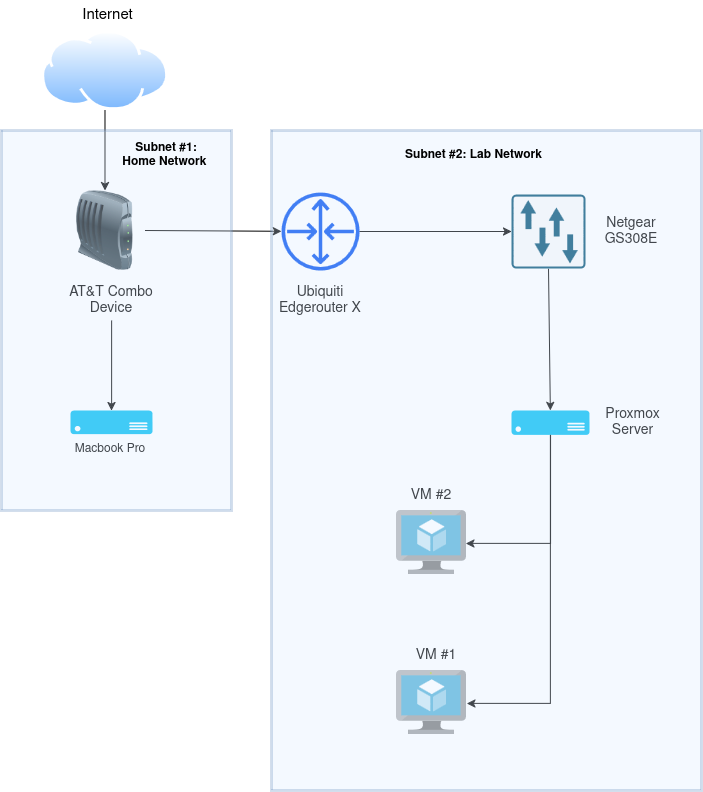

The diagram above was exported from draw.io. Its source (the exported page's mxGraphModel, read from the mxfile embedded in the PNG):
<mxGraphModel dx="1042" dy="579" grid="1" gridSize="10" guides="1" tooltips="1" connect="1" arrows="1" fold="1" page="1" pageScale="1" pageWidth="850" pageHeight="1100" math="0" shadow="0">
  <root>
    <mxCell id="0" />
    <mxCell id="1" parent="0" />
    <mxCell id="Co1LTKQCb1sEmyqI0Wn3-25" edge="1" parent="1" source="Co1LTKQCb1sEmyqI0Wn3-1" style="edgeStyle=none;rounded=0;orthogonalLoop=1;jettySize=auto;html=1;exitX=0.5;exitY=1;exitDx=0;exitDy=0;entryX=0.5;entryY=0;entryDx=0;entryDy=0;" target="Co1LTKQCb1sEmyqI0Wn3-5">
      <mxGeometry relative="1" as="geometry" />
    </mxCell>
    <mxCell id="Co1LTKQCb1sEmyqI0Wn3-1" parent="1" style="image;aspect=fixed;perimeter=ellipsePerimeter;html=1;align=center;shadow=0;dashed=0;spacingTop=3;image=img/lib/active_directory/internet_cloud.svg;" value="" vertex="1">
      <mxGeometry height="80" width="126.98" x="80" y="80" as="geometry" />
    </mxCell>
    <mxCell id="Co1LTKQCb1sEmyqI0Wn3-2" parent="1" style="sketch=0;outlineConnect=0;fontColor=#ffffff;fillColor=#0050ef;strokeColor=#001DBC;dashed=0;verticalLabelPosition=bottom;verticalAlign=top;align=center;html=1;fontSize=12;fontStyle=0;aspect=fixed;pointerEvents=1;shape=mxgraph.aws4.router;" value="" vertex="1">
      <mxGeometry height="78" width="78" x="320" y="242" as="geometry" />
    </mxCell>
    <mxCell id="Co1LTKQCb1sEmyqI0Wn3-27" edge="1" parent="1" source="Co1LTKQCb1sEmyqI0Wn3-3" style="edgeStyle=none;rounded=0;orthogonalLoop=1;jettySize=auto;html=1;exitX=1;exitY=0.5;exitDx=0;exitDy=0;exitPerimeter=0;" target="Co1LTKQCb1sEmyqI0Wn3-20">
      <mxGeometry relative="1" as="geometry" />
    </mxCell>
    <mxCell id="Co1LTKQCb1sEmyqI0Wn3-3" parent="1" style="sketch=0;points=[[0.015,0.015,0],[0.985,0.015,0],[0.985,0.985,0],[0.015,0.985,0],[0.25,0,0],[0.5,0,0],[0.75,0,0],[1,0.25,0],[1,0.5,0],[1,0.75,0],[0.75,1,0],[0.5,1,0],[0.25,1,0],[0,0.75,0],[0,0.5,0],[0,0.25,0]];verticalLabelPosition=bottom;html=1;verticalAlign=top;aspect=fixed;align=center;pointerEvents=1;shape=mxgraph.cisco19.rect;prIcon=l2_switch;fillColor=#FAFAFA;strokeColor=#005073;direction=south;" value="" vertex="1">
      <mxGeometry height="74" width="74" x="550" y="244" as="geometry" />
    </mxCell>
    <mxCell id="Co1LTKQCb1sEmyqI0Wn3-26" edge="1" parent="1" source="Co1LTKQCb1sEmyqI0Wn3-5" style="edgeStyle=none;rounded=0;orthogonalLoop=1;jettySize=auto;html=1;exitX=1;exitY=0.5;exitDx=0;exitDy=0;" target="Co1LTKQCb1sEmyqI0Wn3-2">
      <mxGeometry relative="1" as="geometry" />
    </mxCell>
    <mxCell id="Co1LTKQCb1sEmyqI0Wn3-5" parent="1" style="image;html=1;image=img/lib/clip_art/networking/Modem_128x128.png" value="" vertex="1">
      <mxGeometry height="80" width="80" x="103.49000000000001" y="240" as="geometry" />
    </mxCell>
    <mxCell id="Co1LTKQCb1sEmyqI0Wn3-12" parent="1" style="text;html=1;whiteSpace=wrap;strokeColor=none;fillColor=none;align=center;verticalAlign=middle;rounded=0;fontSize=14;" value="AT&amp;amp;T Combo Device" vertex="1">
      <mxGeometry height="40" width="119.77" x="90.23" y="330" as="geometry" />
    </mxCell>
    <mxCell id="Co1LTKQCb1sEmyqI0Wn3-13" parent="1" style="text;html=1;whiteSpace=wrap;strokeColor=none;fillColor=none;align=center;verticalAlign=middle;rounded=0;fontSize=14;" value="&lt;div&gt;Ubiquiti Edgerouter X&lt;/div&gt;" vertex="1">
      <mxGeometry height="40" width="119.77" x="299.11" y="330" as="geometry" />
    </mxCell>
    <mxCell id="Co1LTKQCb1sEmyqI0Wn3-14" parent="1" style="text;html=1;whiteSpace=wrap;strokeColor=none;fillColor=none;align=center;verticalAlign=middle;rounded=0;fontSize=15;" value="Internet" vertex="1">
      <mxGeometry height="30" width="66.51" x="113.49" y="50" as="geometry" />
    </mxCell>
    <mxCell id="Co1LTKQCb1sEmyqI0Wn3-15" parent="1" style="text;html=1;whiteSpace=wrap;strokeColor=none;fillColor=none;align=center;verticalAlign=middle;rounded=0;fontSize=14;" value="Netgear GS308E" vertex="1">
      <mxGeometry height="30" width="80" x="630" y="266" as="geometry" />
    </mxCell>
    <mxCell id="Co1LTKQCb1sEmyqI0Wn3-16" parent="1" style="text;html=1;whiteSpace=wrap;strokeColor=none;fillColor=none;align=center;verticalAlign=middle;rounded=0;fontSize=14;movable=0;resizable=0;rotatable=0;deletable=0;editable=0;locked=1;connectable=0;" value="Proxmox Server" vertex="1">
      <mxGeometry height="40.65" width="83" x="630" y="451.85" as="geometry" />
    </mxCell>
    <mxCell id="Co1LTKQCb1sEmyqI0Wn3-18" parent="1" style="image;sketch=0;aspect=fixed;html=1;points=[];align=center;fontSize=12;image=img/lib/mscae/Virtual_Machine.svg;movable=0;resizable=0;rotatable=0;deletable=0;editable=0;locked=1;connectable=0;" value="" vertex="1">
      <mxGeometry height="64.4" width="70" x="435" y="560" as="geometry" />
    </mxCell>
    <mxCell id="Co1LTKQCb1sEmyqI0Wn3-23" edge="1" parent="1" source="Co1LTKQCb1sEmyqI0Wn3-20" style="edgeStyle=orthogonalEdgeStyle;rounded=0;orthogonalLoop=1;jettySize=auto;html=1;exitX=0.5;exitY=1;exitDx=0;exitDy=0;exitPerimeter=0;entryX=0.99;entryY=0.512;entryDx=0;entryDy=0;entryPerimeter=0;" target="Co1LTKQCb1sEmyqI0Wn3-18">
      <mxGeometry relative="1" as="geometry" />
    </mxCell>
    <mxCell id="Co1LTKQCb1sEmyqI0Wn3-20" parent="1" style="verticalLabelPosition=bottom;html=1;verticalAlign=top;align=center;strokeColor=none;fillColor=#00BEF2;shape=mxgraph.azure.server;movable=0;resizable=0;rotatable=0;deletable=0;editable=0;locked=1;connectable=0;" value="" vertex="1">
      <mxGeometry height="24.35" width="78" x="550" y="460" as="geometry" />
    </mxCell>
    <mxCell id="Co1LTKQCb1sEmyqI0Wn3-22" parent="1" style="image;sketch=0;aspect=fixed;html=1;points=[];align=center;fontSize=12;image=img/lib/mscae/Virtual_Machine.svg;movable=0;resizable=0;rotatable=0;deletable=0;editable=0;locked=1;connectable=0;" value="" vertex="1">
      <mxGeometry height="64.4" width="70" x="435" y="720" as="geometry" />
    </mxCell>
    <mxCell id="Co1LTKQCb1sEmyqI0Wn3-24" edge="1" parent="1" source="Co1LTKQCb1sEmyqI0Wn3-20" style="edgeStyle=orthogonalEdgeStyle;rounded=0;orthogonalLoop=1;jettySize=auto;html=1;exitX=0.5;exitY=1;exitDx=0;exitDy=0;exitPerimeter=0;entryX=1.007;entryY=0.512;entryDx=0;entryDy=0;entryPerimeter=0;" target="Co1LTKQCb1sEmyqI0Wn3-22">
      <mxGeometry relative="1" as="geometry" />
    </mxCell>
    <mxCell id="Co1LTKQCb1sEmyqI0Wn3-31" edge="1" parent="1" source="Co1LTKQCb1sEmyqI0Wn3-2" style="endArrow=classic;html=1;rounded=0;entryX=0.5;entryY=1;entryDx=0;entryDy=0;entryPerimeter=0;" target="Co1LTKQCb1sEmyqI0Wn3-3" value="">
      <mxGeometry height="50" relative="1" width="50" as="geometry">
        <mxPoint x="330" y="560" as="sourcePoint" />
        <mxPoint x="380" y="510" as="targetPoint" />
      </mxGeometry>
    </mxCell>
    <mxCell id="Co1LTKQCb1sEmyqI0Wn3-32" parent="1" style="text;html=1;whiteSpace=wrap;strokeColor=none;fillColor=none;align=center;verticalAlign=middle;rounded=0;fontSize=14;movable=0;resizable=0;rotatable=0;deletable=0;editable=0;locked=1;connectable=0;" value="VM #2" vertex="1">
      <mxGeometry height="30" width="60" x="440" y="530" as="geometry" />
    </mxCell>
    <mxCell id="Co1LTKQCb1sEmyqI0Wn3-33" parent="1" style="text;html=1;whiteSpace=wrap;strokeColor=none;fillColor=none;align=center;verticalAlign=middle;rounded=0;fontSize=14;movable=0;resizable=0;rotatable=0;deletable=0;editable=0;locked=1;connectable=0;" value="VM #1" vertex="1">
      <mxGeometry height="30" width="60" x="445" y="690" as="geometry" />
    </mxCell>
    <mxCell id="tWM_DsM8axAa-nykxYkj-1" parent="1" style="verticalLabelPosition=bottom;html=1;verticalAlign=top;align=center;strokeColor=none;fillColor=#00BEF2;shape=mxgraph.azure.server;movable=0;resizable=0;rotatable=0;deletable=0;editable=0;locked=1;connectable=0;" value="" vertex="1">
      <mxGeometry height="23.67" width="82" x="109.12" y="460" as="geometry" />
    </mxCell>
    <mxCell id="tWM_DsM8axAa-nykxYkj-2" edge="1" parent="1" source="Co1LTKQCb1sEmyqI0Wn3-12" style="endArrow=classic;html=1;rounded=0;entryX=0.5;entryY=0;entryDx=0;entryDy=0;entryPerimeter=0;exitX=0.5;exitY=1;exitDx=0;exitDy=0;" target="tWM_DsM8axAa-nykxYkj-1" value="">
      <mxGeometry height="50" relative="1" width="50" as="geometry">
        <mxPoint x="400" y="360" as="sourcePoint" />
        <mxPoint x="450" y="310" as="targetPoint" />
      </mxGeometry>
    </mxCell>
    <mxCell id="tWM_DsM8axAa-nykxYkj-4" parent="1" style="text;html=1;whiteSpace=wrap;strokeColor=none;fillColor=none;align=center;verticalAlign=middle;rounded=0;movable=0;resizable=0;rotatable=0;deletable=0;editable=0;locked=1;connectable=0;" value="Macbook Pro" vertex="1">
      <mxGeometry height="30" width="80" x="109.12" y="483.67" as="geometry" />
    </mxCell>
    <mxCell id="f9dv8qIDqCq_Q9tBue0W-2" parent="1" style="rounded=0;whiteSpace=wrap;html=1;opacity=30;fillColor=#dae8fc;strokeColor=#6c8ebf;strokeWidth=3;" value="" vertex="1">
      <mxGeometry height="380" width="230" x="40" y="180" as="geometry" />
    </mxCell>
    <mxCell id="f9dv8qIDqCq_Q9tBue0W-4" parent="1" style="rounded=0;whiteSpace=wrap;html=1;opacity=30;fillColor=#dae8fc;strokeColor=#6c8ebf;strokeWidth=3;" value="" vertex="1">
      <mxGeometry height="660" width="430" x="310" y="180" as="geometry" />
    </mxCell>
    <mxCell id="f9dv8qIDqCq_Q9tBue0W-5" parent="1" style="text;html=1;whiteSpace=wrap;strokeColor=none;fillColor=none;align=center;verticalAlign=middle;rounded=0;" value="&lt;b&gt;Subnet #2: Lab Network&lt;/b&gt;" vertex="1">
      <mxGeometry height="30" width="175" x="425" y="190" as="geometry" />
    </mxCell>
    <mxCell id="f9dv8qIDqCq_Q9tBue0W-6" parent="1" style="text;html=1;whiteSpace=wrap;strokeColor=none;fillColor=none;align=center;verticalAlign=middle;rounded=0;" value="&lt;div&gt;&lt;b&gt;Subnet #1:&lt;/b&gt;&lt;/div&gt;&lt;div&gt;&lt;b&gt;Home Network&lt;/b&gt;&amp;nbsp;&lt;/div&gt;" vertex="1">
      <mxGeometry height="30" width="130" x="140" y="190" as="geometry" />
    </mxCell>
  </root>
</mxGraphModel>